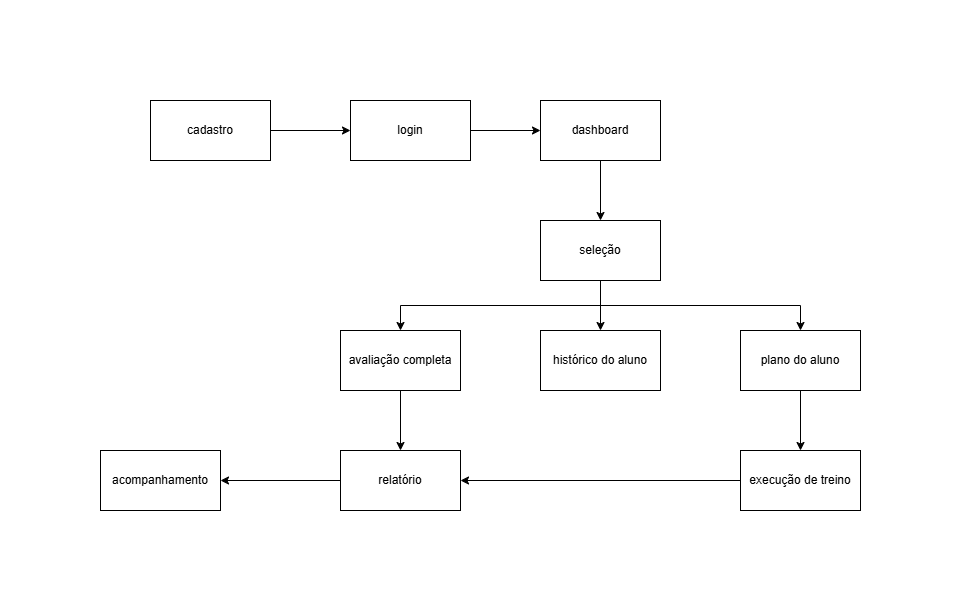

The diagram above was exported from draw.io. Its source (the exported page's mxGraphModel, read from the mxfile embedded in the PNG):
<mxGraphModel dx="872" dy="439" grid="1" gridSize="10" guides="1" tooltips="1" connect="1" arrows="1" fold="1" page="1" pageScale="1" pageWidth="827" pageHeight="1169" math="0" shadow="0">
  <root>
    <mxCell id="0" />
    <mxCell id="1" parent="0" />
    <mxCell id="Ro8gSRT3nLbw93bd9UqM-11" style="edgeStyle=orthogonalEdgeStyle;rounded=0;orthogonalLoop=1;jettySize=auto;html=1;exitX=1;exitY=0.5;exitDx=0;exitDy=0;entryX=0;entryY=0.5;entryDx=0;entryDy=0;" edge="1" parent="1" source="Ro8gSRT3nLbw93bd9UqM-1" target="Ro8gSRT3nLbw93bd9UqM-2">
      <mxGeometry relative="1" as="geometry" />
    </mxCell>
    <mxCell id="Ro8gSRT3nLbw93bd9UqM-1" value="cadastro" style="rounded=0;whiteSpace=wrap;html=1;" vertex="1" parent="1">
      <mxGeometry x="140" y="90" width="120" height="60" as="geometry" />
    </mxCell>
    <mxCell id="Ro8gSRT3nLbw93bd9UqM-12" style="edgeStyle=orthogonalEdgeStyle;rounded=0;orthogonalLoop=1;jettySize=auto;html=1;exitX=1;exitY=0.5;exitDx=0;exitDy=0;entryX=0;entryY=0.5;entryDx=0;entryDy=0;" edge="1" parent="1" source="Ro8gSRT3nLbw93bd9UqM-2" target="Ro8gSRT3nLbw93bd9UqM-3">
      <mxGeometry relative="1" as="geometry" />
    </mxCell>
    <mxCell id="Ro8gSRT3nLbw93bd9UqM-2" value="login" style="rounded=0;whiteSpace=wrap;html=1;" vertex="1" parent="1">
      <mxGeometry x="340" y="90" width="120" height="60" as="geometry" />
    </mxCell>
    <mxCell id="Ro8gSRT3nLbw93bd9UqM-13" style="edgeStyle=orthogonalEdgeStyle;rounded=0;orthogonalLoop=1;jettySize=auto;html=1;exitX=0.5;exitY=1;exitDx=0;exitDy=0;entryX=0.5;entryY=0;entryDx=0;entryDy=0;" edge="1" parent="1" source="Ro8gSRT3nLbw93bd9UqM-3" target="Ro8gSRT3nLbw93bd9UqM-4">
      <mxGeometry relative="1" as="geometry" />
    </mxCell>
    <mxCell id="Ro8gSRT3nLbw93bd9UqM-3" value="dashboard" style="rounded=0;whiteSpace=wrap;html=1;" vertex="1" parent="1">
      <mxGeometry x="530" y="90" width="120" height="60" as="geometry" />
    </mxCell>
    <mxCell id="Ro8gSRT3nLbw93bd9UqM-14" style="edgeStyle=orthogonalEdgeStyle;rounded=0;orthogonalLoop=1;jettySize=auto;html=1;exitX=0.5;exitY=1;exitDx=0;exitDy=0;entryX=0.5;entryY=0;entryDx=0;entryDy=0;" edge="1" parent="1" source="Ro8gSRT3nLbw93bd9UqM-4" target="Ro8gSRT3nLbw93bd9UqM-5">
      <mxGeometry relative="1" as="geometry" />
    </mxCell>
    <mxCell id="Ro8gSRT3nLbw93bd9UqM-15" style="edgeStyle=orthogonalEdgeStyle;rounded=0;orthogonalLoop=1;jettySize=auto;html=1;exitX=0.5;exitY=1;exitDx=0;exitDy=0;entryX=0.5;entryY=0;entryDx=0;entryDy=0;" edge="1" parent="1" source="Ro8gSRT3nLbw93bd9UqM-4" target="Ro8gSRT3nLbw93bd9UqM-6">
      <mxGeometry relative="1" as="geometry" />
    </mxCell>
    <mxCell id="Ro8gSRT3nLbw93bd9UqM-16" style="edgeStyle=orthogonalEdgeStyle;rounded=0;orthogonalLoop=1;jettySize=auto;html=1;exitX=0.5;exitY=1;exitDx=0;exitDy=0;" edge="1" parent="1" source="Ro8gSRT3nLbw93bd9UqM-4" target="Ro8gSRT3nLbw93bd9UqM-7">
      <mxGeometry relative="1" as="geometry" />
    </mxCell>
    <mxCell id="Ro8gSRT3nLbw93bd9UqM-4" value="seleção" style="rounded=0;whiteSpace=wrap;html=1;" vertex="1" parent="1">
      <mxGeometry x="530" y="210" width="120" height="60" as="geometry" />
    </mxCell>
    <mxCell id="Ro8gSRT3nLbw93bd9UqM-18" style="edgeStyle=orthogonalEdgeStyle;rounded=0;orthogonalLoop=1;jettySize=auto;html=1;exitX=0.5;exitY=1;exitDx=0;exitDy=0;entryX=0.5;entryY=0;entryDx=0;entryDy=0;" edge="1" parent="1" source="Ro8gSRT3nLbw93bd9UqM-5" target="Ro8gSRT3nLbw93bd9UqM-8">
      <mxGeometry relative="1" as="geometry" />
    </mxCell>
    <mxCell id="Ro8gSRT3nLbw93bd9UqM-5" value="avaliação completa" style="rounded=0;whiteSpace=wrap;html=1;" vertex="1" parent="1">
      <mxGeometry x="330" y="320" width="120" height="60" as="geometry" />
    </mxCell>
    <mxCell id="Ro8gSRT3nLbw93bd9UqM-6" value="histórico do aluno" style="rounded=0;whiteSpace=wrap;html=1;" vertex="1" parent="1">
      <mxGeometry x="530" y="320" width="120" height="60" as="geometry" />
    </mxCell>
    <mxCell id="Ro8gSRT3nLbw93bd9UqM-17" style="edgeStyle=orthogonalEdgeStyle;rounded=0;orthogonalLoop=1;jettySize=auto;html=1;exitX=0.5;exitY=1;exitDx=0;exitDy=0;entryX=0.5;entryY=0;entryDx=0;entryDy=0;" edge="1" parent="1" source="Ro8gSRT3nLbw93bd9UqM-7" target="Ro8gSRT3nLbw93bd9UqM-9">
      <mxGeometry relative="1" as="geometry" />
    </mxCell>
    <mxCell id="Ro8gSRT3nLbw93bd9UqM-7" value="plano do aluno" style="rounded=0;whiteSpace=wrap;html=1;" vertex="1" parent="1">
      <mxGeometry x="730" y="320" width="120" height="60" as="geometry" />
    </mxCell>
    <mxCell id="Ro8gSRT3nLbw93bd9UqM-20" style="edgeStyle=orthogonalEdgeStyle;rounded=0;orthogonalLoop=1;jettySize=auto;html=1;exitX=0;exitY=0.5;exitDx=0;exitDy=0;entryX=1;entryY=0.5;entryDx=0;entryDy=0;" edge="1" parent="1" source="Ro8gSRT3nLbw93bd9UqM-8" target="Ro8gSRT3nLbw93bd9UqM-10">
      <mxGeometry relative="1" as="geometry" />
    </mxCell>
    <mxCell id="Ro8gSRT3nLbw93bd9UqM-8" value="relatório" style="rounded=0;whiteSpace=wrap;html=1;" vertex="1" parent="1">
      <mxGeometry x="330" y="440" width="120" height="60" as="geometry" />
    </mxCell>
    <mxCell id="Ro8gSRT3nLbw93bd9UqM-19" style="edgeStyle=orthogonalEdgeStyle;rounded=0;orthogonalLoop=1;jettySize=auto;html=1;exitX=0;exitY=0.5;exitDx=0;exitDy=0;entryX=1;entryY=0.5;entryDx=0;entryDy=0;" edge="1" parent="1" source="Ro8gSRT3nLbw93bd9UqM-9" target="Ro8gSRT3nLbw93bd9UqM-8">
      <mxGeometry relative="1" as="geometry" />
    </mxCell>
    <mxCell id="Ro8gSRT3nLbw93bd9UqM-9" value="execução de treino" style="rounded=0;whiteSpace=wrap;html=1;" vertex="1" parent="1">
      <mxGeometry x="730" y="440" width="120" height="60" as="geometry" />
    </mxCell>
    <mxCell id="Ro8gSRT3nLbw93bd9UqM-10" value="acompanhamento" style="rounded=0;whiteSpace=wrap;html=1;" vertex="1" parent="1">
      <mxGeometry x="90" y="440" width="120" height="60" as="geometry" />
    </mxCell>
  </root>
</mxGraphModel>